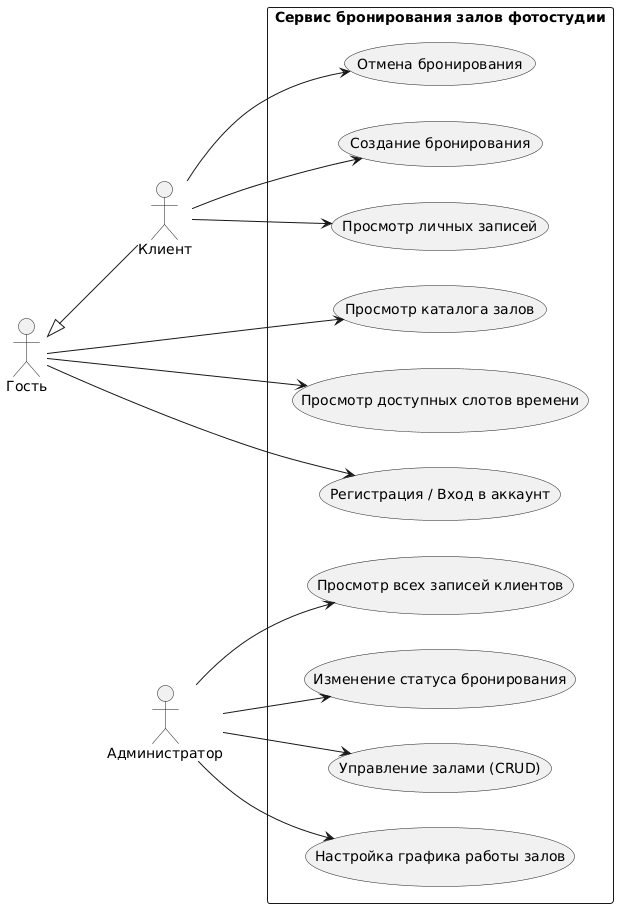

The diagram above was rendered by PlantUML. Its source (embedded in the PNG):
@startuml
left to right direction
skinparam packageStyle rectangle

actor "Гость" as Guest
actor "Клиент" as Client
actor "Администратор" as Admin

Guest <|-- Client

rectangle "Сервис бронирования залов фотостудии" {
  usecase "Просмотр каталога залов" as UC1
  usecase "Просмотр доступных слотов времени" as UC2
  usecase "Регистрация / Вход в аккаунт" as UC3
  
  usecase "Создание бронирования" as UC4
  usecase "Просмотр личных записей" as UC5
  usecase "Отмена бронирования" as UC6
  
  usecase "Управление залами (CRUD)" as UC7
  usecase "Настройка графика работы залов" as UC8
  usecase "Просмотр всех записей клиентов" as UC9
  usecase "Изменение статуса бронирования" as UC10
}

Guest --> UC1
Guest --> UC2
Guest --> UC3

Client --> UC4
Client --> UC5
Client --> UC6

Admin --> UC7
Admin --> UC8
Admin --> UC9
Admin --> UC10
@enduml